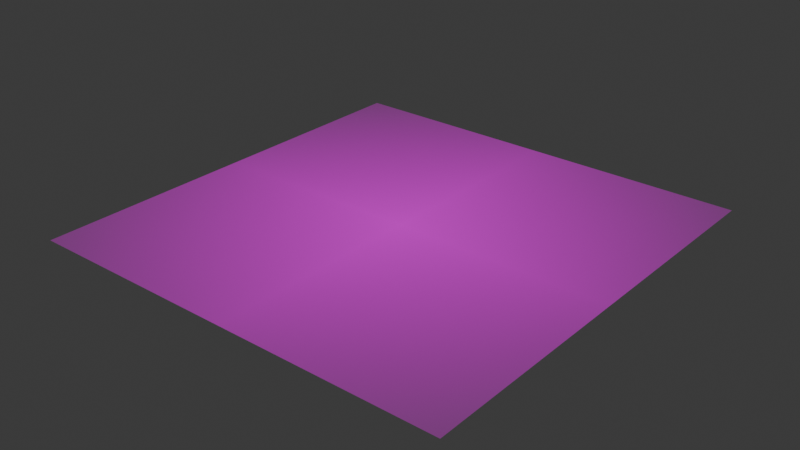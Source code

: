 # Source: Untitled.blend  (saved by Blender 5.1.30; exported with 4.5.12 LTS)
import bpy
from mathutils import Matrix  # noqa: F401  (used for matrix-valued properties, if any)

bpy.ops.wm.read_factory_settings(use_empty=True)
scene = bpy.context.scene
scene.name = 'Scene'

# ---- collections
col_collection = bpy.data.collections.new('Collection'); scene.collection.children.link(col_collection)

# ---- images (referenced by path relative to the original .blend; pixels are not part of the script)
import os
ASSET_DIR = os.environ.get("B2B_ASSET_DIR", "")  # directory of the original .blend (textures are referenced by path, not embedded)
HERE = os.path.dirname(os.path.abspath(__file__))  # packed textures are extracted next to this script under _unpacked/

def load_image(name, relpath, width, height, colorspace="sRGB"):
    """Load a texture the original file referenced (path relative to the .blend, or extracted next to this script)."""
    p = next((c for c in (os.path.join(HERE, relpath), os.path.join(ASSET_DIR, relpath)) if relpath and os.path.exists(c)), "")
    if p:
        img = bpy.data.images.load(p, check_existing=True)
        img.name = name
    else:  # same state as the original file: an image datablock whose file is absent (Cycles renders it pink)
        img = bpy.data.images.new(name, width, height)
        img.source = "FILE"
        img.filepath = "//" + (relpath or name)
    img.colorspace_settings.name = colorspace
    return img
img_face_02_jpg = load_image('face_02.jpg', 'face_02.jpg', 1024, 1024, 'sRGB')

# ---- materials (node trees are filled in below, after node groups)
mat_face_02 = bpy.data.materials.new('face_02')

# ---- material node trees
mat_face_02.use_nodes = True; mat_face_02.node_tree.nodes.clear()
_N = mat_face_02.node_tree.nodes; _L = mat_face_02.node_tree.links
n0 = _N.new('ShaderNodeOutputMaterial'); n0.name = 'Material Output'; n0.location = (338, 18)
n1 = _N.new('ShaderNodeTexImage'); n1.name = 'Image Texture'; n1.location = (-400, 0)
n1.image = img_face_02_jpg
n1.extension = 'CLIP'
n2 = _N.new('ShaderNodeBsdfPrincipled'); n2.name = 'Principled BSDF'; n2.location = (-63, 18)
_L.new(n1.outputs[0], n2.inputs[0])
_L.new(n1.outputs[1], n2.inputs[4])
_L.new(n2.outputs[0], n0.inputs[0])
n0.is_active_output = True

# ---- world
world_world = bpy.data.worlds.new('World'); scene.world = world_world
world_world.use_nodes = True; world_world.node_tree.nodes.clear()
_N = world_world.node_tree.nodes; _L = world_world.node_tree.links
n0 = _N.new('ShaderNodeOutputWorld'); n0.name = 'World Output'; n0.location = (200, 100)
n1 = _N.new('ShaderNodeBackground'); n1.name = 'Background'; n1.location = (-200, 100)
n1.inputs[0].default_value = (0.05088, 0.05088, 0.05088, 1.0)
_L.new(n1.outputs[0], n0.inputs[0])
n0.is_active_output = True
world_world.color = (0.05088, 0.05088, 0.05088)
world_world.sun_shadow_jitter_overblur = 0.0

# ---- meshes
me_face_02 = bpy.data.meshes.new('face_02')
me_face_02.from_pydata([(-0.4948, -0.5, 0.0), (0.4948, -0.5, 0.0), (-0.4948, 0.5, 0.0), (0.4948, 0.5, 0.0)], [], [(0, 1, 3, 2)])
_uv = me_face_02.uv_layers.new(name='UVMap')
_uv.uv.foreach_set('vector', [0.0, 0.0, 1.0, 0.0, 1.0, 1.0, 0.0, 1.0])
me_face_02.materials.append(mat_face_02)
me_face_02.update()

# ---- objects
ob_face_02 = bpy.data.objects.new('face_02', me_face_02)

# ---- transforms, parenting, visibility, modifiers, constraints
ob_face_02.location = (0.0, 0.0, 0.0)

# ---- collection membership
col_collection.objects.link(ob_face_02)

# ---- scene / render settings (as saved in the file)
scene.frame_start = 1; scene.frame_end = 250; scene.frame_set(1)
scene.render.engine = 'BLENDER_EEVEE_NEXT'
scene.render.bake_bias = 0.0
scene.render.bake_samples = 0
scene.cycles.sampling_pattern = 'TABULATED_SOBOL'
scene.eevee.use_volume_custom_range = False
bpy.context.view_layer.update()

# ---- added for rendering (the .blend has no active camera and no usable light): camera, sun
cam_auto = bpy.data.cameras.new('AutoCamera')
cam_auto.lens = 50.0
cam_auto.sensor_width = 36.0
cam_auto.clip_end = 1000.0
ob_auto_camera = bpy.data.objects.new('AutoCamera', cam_auto)
scene.collection.objects.link(ob_auto_camera)
ob_auto_camera.location = (1.30171, -1.56205, 1.04137)
ob_auto_camera.rotation_euler = (1.09748, -7.21219e-08, 0.694738)
scene.camera = ob_auto_camera
light_auto_sun = bpy.data.lights.new('AutoSun', 'SUN')
light_auto_sun.energy = 3.0
light_auto_sun.angle = 0.0523599
ob_auto_sun = bpy.data.objects.new('AutoSun', light_auto_sun)
scene.collection.objects.link(ob_auto_sun)
ob_auto_sun.rotation_euler = (0.872665, 0.174533, 0.523599)
bpy.context.view_layer.update()
